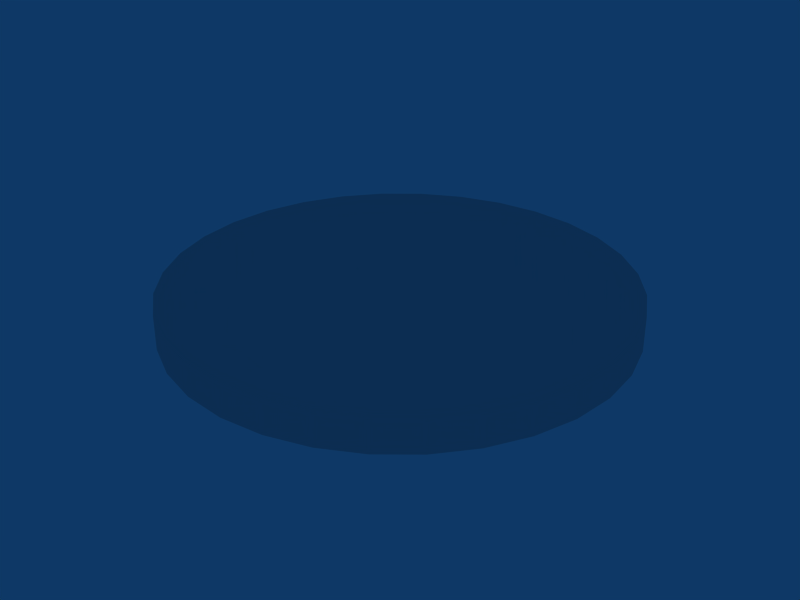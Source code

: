 # Source: castle_hall_symbol.blend  (saved by Blender 2.41.0; exported with 4.5.12 LTS)
import bpy
from mathutils import Matrix  # noqa: F401  (used for matrix-valued properties, if any)

bpy.ops.wm.read_factory_settings(use_empty=True)
scene = bpy.context.scene
scene.name = 'Scene'

# ---- collections
col_collection_1 = bpy.data.collections.new('Collection 1'); scene.collection.children.link(col_collection_1)
col_collection_2 = bpy.data.collections.new('Collection 2'); scene.collection.children.link(col_collection_2)
col_collection_3 = bpy.data.collections.new('Collection 3'); scene.collection.children.link(col_collection_3)
col_collection_4 = bpy.data.collections.new('Collection 4'); scene.collection.children.link(col_collection_4)

# ---- materials (node trees are filled in below, after node groups)
mat_matundertexture = bpy.data.materials.new('MatUnderTexture')
mat_matundertexture.alpha_threshold = 0.0
mat_matundertexture.specular_color = (0.2137, 0.2137, 0.2137)
mat_matundertexture.roughness = 0.5
mat_matundertexture.line_color = (0.0, 0.0, 0.0, 1.0)

# ---- material node trees

# ---- world
world_world = bpy.data.worlds.new('World'); scene.world = world_world
world_world.color = (0.05656, 0.2208, 0.4)
world_world.use_sun_shadow = False
world_world.sun_shadow_jitter_overblur = 0.0
world_world.cycles.sampling_method = 'MANUAL'
world_world.cycles.sample_map_resolution = 256

# ---- meshes
me_meshsymbol_tl = bpy.data.meshes.new('MeshSymbol_TL')
me_meshsymbol_tl.from_pydata([(-0.01046, -0.01981, 0.07963), (8.627e-06, 5.374, -0.7362), (-1.048, 5.271, -0.7362), (-2.057, 4.965, -0.7362), (-2.986, 4.468, -0.7362), (-3.8, 3.8, -0.7362), (-4.468, 2.986, -0.7362), (-4.965, 2.057, -0.7362), (-5.271, 1.048, -0.7362), (-5.374, 5.189e-06, -0.7362), (8.627e-06, 5.374, 0.07963), (-1.048, 5.271, 0.07963), (-2.057, 4.965, 0.07963), (-2.986, 4.468, 0.07963), (-3.8, 3.8, 0.07963), (-4.468, 2.986, 0.07963), (-4.965, 2.057, 0.07963), (-5.271, 1.048, 0.07963), (-5.374, 5.183e-06, 0.07963), (-0.01046, -0.01981, -0.7204)], [], [(18, 0, 17), (17, 0, 16), (16, 0, 15), (15, 0, 14), (14, 0, 13), (13, 0, 12), (12, 0, 11), (11, 0, 10), (10, 1, 2, 11), (11, 2, 3, 12), (12, 3, 4, 13), (13, 4, 5, 14), (14, 5, 6, 15), (15, 6, 7, 16), (16, 7, 8, 17), (17, 8, 9, 18), (0, 19, 1, 10), (0, 18, 9, 19)])
_uv = me_meshsymbol_tl.uv_layers.new(name='UVMap')
_uv.uv.foreach_set('vector', [0.7384, 0.4783, 0.5017, 0.4791, 0.7338, 0.432, 0.7338, 0.432, 0.5017, 0.4791, 0.7203, 0.3875, 0.7203, 0.3875, 0.5017, 0.4791, 0.6984, 0.3465, 0.6984, 0.3465, 0.5017, 0.4791, 0.6689, 0.3106, 0.6689, 0.3106, 0.5017, 0.4791, 0.633, 0.2811, 0.633, 0.2811, 0.5017, 0.4791, 0.592, 0.2592, 0.592, 0.2592, 0.5017, 0.4791, 0.5475, 0.2457, 0.5475, 0.2457, 0.5017, 0.4791, 0.5013, 0.2412, 0.5013, 0.2412, 0.5013, 0.2412, 0.5475, 0.2457, 0.5475, 0.2457, 0.5475, 0.2457, 0.5475, 0.2457, 0.592, 0.2592, 0.592, 0.2592, 0.592, 0.2592, 0.592, 0.2592, 0.633, 0.2811, 0.633, 0.2811, 0.633, 0.2811, 0.633, 0.2811, 0.6689, 0.3106, 0.6689, 0.3106, 0.6689, 0.3106, 0.6689, 0.3106, 0.6984, 0.3465, 0.6984, 0.3465, 0.6984, 0.3465, 0.6984, 0.3465, 0.7203, 0.3875, 0.7203, 0.3875, 0.7203, 0.3875, 0.7203, 0.3875, 0.7338, 0.432, 0.7338, 0.432, 0.7338, 0.432, 0.7338, 0.432, 0.7384, 0.4783, 0.7384, 0.4783, 0.0, 0.0, 1.0, 0.0, 0.0, 1.0, 0.0, 0.0, 0.0, 1.0, 0.0, 0.0, 1.0, 0.0, 1.0, 1.0])
_ca = me_meshsymbol_tl.color_attributes.new('Col', 'BYTE_COLOR', 'CORNER')
_ca.data.foreach_set('color', [1.0, 1.0, 1.0, 1.0, 1.0, 1.0, 1.0, 1.0, 1.0, 1.0, 1.0, 1.0, 1.0, 1.0, 1.0, 1.0, 1.0, 1.0, 1.0, 1.0, 1.0, 1.0, 1.0, 1.0, 1.0, 1.0, 1.0, 1.0, 1.0, 1.0, 1.0, 1.0, 1.0, 1.0, 1.0, 1.0, 1.0, 1.0, 1.0, 1.0, 1.0, 1.0, 1.0, 1.0, 1.0, 1.0, 1.0, 1.0, 1.0, 1.0, 1.0, 1.0, 1.0, 1.0, 1.0, 1.0, 1.0, 1.0, 1.0, 1.0, 1.0, 1.0, 1.0, 1.0, 1.0, 1.0, 1.0, 1.0, 1.0, 1.0, 1.0, 1.0, 1.0, 1.0, 1.0, 1.0, 1.0, 1.0, 1.0, 1.0, 1.0, 1.0, 1.0, 1.0, 1.0, 1.0, 1.0, 1.0, 1.0, 1.0, 1.0, 1.0, 1.0, 1.0, 1.0, 1.0, 1.0, 1.0, 1.0, 1.0, 1.0, 1.0, 1.0, 1.0, 1.0, 1.0, 1.0, 1.0, 1.0, 1.0, 1.0, 1.0, 1.0, 1.0, 1.0, 1.0, 1.0, 1.0, 1.0, 1.0, 1.0, 1.0, 1.0, 1.0, 1.0, 1.0, 1.0, 1.0, 1.0, 1.0, 1.0, 1.0, 1.0, 1.0, 1.0, 1.0, 1.0, 1.0, 1.0, 1.0, 1.0, 1.0, 1.0, 1.0, 1.0, 1.0, 1.0, 1.0, 1.0, 1.0, 1.0, 1.0, 1.0, 1.0, 1.0, 1.0, 1.0, 1.0, 1.0, 1.0, 1.0, 1.0, 1.0, 1.0, 1.0, 1.0, 1.0, 1.0, 1.0, 1.0, 1.0, 1.0, 1.0, 1.0, 1.0, 1.0, 1.0, 1.0, 1.0, 1.0, 1.0, 1.0, 1.0, 1.0, 1.0, 1.0, 1.0, 1.0, 1.0, 1.0, 1.0, 1.0, 1.0, 1.0, 1.0, 1.0, 1.0, 1.0, 1.0, 1.0, 1.0, 1.0, 1.0, 1.0, 1.0, 1.0, 1.0, 1.0, 1.0, 1.0, 1.0, 1.0, 1.0, 1.0, 1.0, 1.0, 1.0, 1.0, 1.0, 1.0, 1.0, 1.0, 1.0, 1.0, 1.0, 1.0, 1.0, 1.0, 1.0, 1.0, 1.0, 1.0, 1.0, 1.0, 1.0, 1.0, 1.0, 1.0, 1.0, 1.0, 1.0, 1.0, 1.0, 1.0, 1.0, 1.0, 1.0, 1.0, 1.0, 1.0, 1.0, 1.0, 1.0, 1.0, 1.0, 1.0])
me_meshsymbol_tl.materials.append(mat_matundertexture)
me_meshsymbol_tl.use_remesh_preserve_volume = False
me_meshsymbol_tl.use_remesh_preserve_attributes = False
me_meshsymbol_tl.use_mirror_vertex_groups = False
me_meshsymbol_tl.update()
me_meshsymbol_bl = bpy.data.meshes.new('MeshSymbol_BL')
me_meshsymbol_bl.from_pydata([(-0.01046, -0.01981, 0.07963), (-5.374, 5.189e-06, -0.7362), (-5.271, -1.048, -0.7362), (-4.965, -2.057, -0.7362), (-4.468, -2.986, -0.7362), (-3.8, -3.8, -0.7362), (-2.986, -4.468, -0.7362), (-2.057, -4.965, -0.7362), (-1.048, -5.271, -0.7362), (-1.751e-06, -5.374, -0.7362), (-5.374, 5.183e-06, 0.07963), (-5.271, -1.048, 0.07963), (-4.965, -2.057, 0.07963), (-4.468, -2.986, 0.07963), (-3.8, -3.8, 0.07963), (-2.986, -4.468, 0.07963), (-2.057, -4.965, 0.07963), (-1.048, -5.271, 0.07963), (-1.751e-06, -5.374, 0.07963), (-0.01046, -0.01981, -0.7204)], [], [(18, 0, 17), (17, 0, 16), (16, 0, 15), (15, 0, 14), (14, 0, 13), (13, 0, 12), (12, 0, 11), (11, 0, 10), (10, 1, 2, 11), (11, 2, 3, 12), (12, 3, 4, 13), (13, 4, 5, 14), (14, 5, 6, 15), (15, 6, 7, 16), (16, 7, 8, 17), (17, 8, 9, 18), (0, 18, 9, 19), (0, 19, 1, 10)])
_uv = me_meshsymbol_bl.uv_layers.new(name='UVMap')
_uv.uv.foreach_set('vector', [0.5013, 0.7154, 0.5017, 0.4791, 0.5475, 0.7108, 0.5475, 0.7108, 0.5017, 0.4791, 0.592, 0.6973, 0.592, 0.6973, 0.5017, 0.4791, 0.633, 0.6754, 0.633, 0.6754, 0.5017, 0.4791, 0.6689, 0.6459, 0.6689, 0.6459, 0.5017, 0.4791, 0.6984, 0.61, 0.6984, 0.61, 0.5017, 0.4791, 0.7203, 0.569, 0.7203, 0.569, 0.5017, 0.4791, 0.7338, 0.5245, 0.7338, 0.5245, 0.5017, 0.4791, 0.7384, 0.4783, 0.7384, 0.4783, 0.7384, 0.4783, 0.7338, 0.5245, 0.7338, 0.5245, 0.7338, 0.5245, 0.7338, 0.5245, 0.7203, 0.569, 0.7203, 0.569, 0.7203, 0.569, 0.7203, 0.569, 0.6984, 0.61, 0.6984, 0.61, 0.6984, 0.61, 0.6984, 0.61, 0.6689, 0.6459, 0.6689, 0.6459, 0.6689, 0.6459, 0.6689, 0.6459, 0.633, 0.6754, 0.633, 0.6754, 0.633, 0.6754, 0.633, 0.6754, 0.592, 0.6973, 0.592, 0.6973, 0.592, 0.6973, 0.592, 0.6973, 0.5475, 0.7108, 0.5475, 0.7108, 0.5475, 0.7108, 0.5475, 0.7108, 0.5013, 0.7154, 0.5013, 0.7154, 0.0, 1.0, 0.0, 0.0, 1.0, 0.0, 1.0, 1.0, 0.0, 1.0, 1.0, 1.0, 1.0, 0.0, 0.0, 0.0])
_ca = me_meshsymbol_bl.color_attributes.new('Col', 'BYTE_COLOR', 'CORNER')
_ca.data.foreach_set('color', [1.0, 1.0, 1.0, 1.0, 1.0, 1.0, 1.0, 1.0, 1.0, 1.0, 1.0, 1.0, 1.0, 1.0, 1.0, 1.0, 1.0, 1.0, 1.0, 1.0, 1.0, 1.0, 1.0, 1.0, 1.0, 1.0, 1.0, 1.0, 1.0, 1.0, 1.0, 1.0, 1.0, 1.0, 1.0, 1.0, 1.0, 1.0, 1.0, 1.0, 1.0, 1.0, 1.0, 1.0, 1.0, 1.0, 1.0, 1.0, 1.0, 1.0, 1.0, 1.0, 1.0, 1.0, 1.0, 1.0, 1.0, 1.0, 1.0, 1.0, 1.0, 1.0, 1.0, 1.0, 1.0, 1.0, 1.0, 1.0, 1.0, 1.0, 1.0, 1.0, 1.0, 1.0, 1.0, 1.0, 1.0, 1.0, 1.0, 1.0, 1.0, 1.0, 1.0, 1.0, 1.0, 1.0, 1.0, 1.0, 1.0, 1.0, 1.0, 1.0, 1.0, 1.0, 1.0, 1.0, 1.0, 1.0, 1.0, 1.0, 1.0, 1.0, 1.0, 1.0, 1.0, 1.0, 1.0, 1.0, 1.0, 1.0, 1.0, 1.0, 1.0, 1.0, 1.0, 1.0, 1.0, 1.0, 1.0, 1.0, 1.0, 1.0, 1.0, 1.0, 1.0, 1.0, 1.0, 1.0, 1.0, 1.0, 1.0, 1.0, 1.0, 1.0, 1.0, 1.0, 1.0, 1.0, 1.0, 1.0, 1.0, 1.0, 1.0, 1.0, 1.0, 1.0, 1.0, 1.0, 1.0, 1.0, 1.0, 1.0, 1.0, 1.0, 1.0, 1.0, 1.0, 1.0, 1.0, 1.0, 1.0, 1.0, 1.0, 1.0, 1.0, 1.0, 1.0, 1.0, 1.0, 1.0, 1.0, 1.0, 1.0, 1.0, 1.0, 1.0, 1.0, 1.0, 1.0, 1.0, 1.0, 1.0, 1.0, 1.0, 1.0, 1.0, 1.0, 1.0, 1.0, 1.0, 1.0, 1.0, 1.0, 1.0, 1.0, 1.0, 1.0, 1.0, 1.0, 1.0, 1.0, 1.0, 1.0, 1.0, 1.0, 1.0, 1.0, 1.0, 1.0, 1.0, 1.0, 1.0, 1.0, 1.0, 1.0, 1.0, 1.0, 1.0, 1.0, 1.0, 1.0, 1.0, 1.0, 1.0, 1.0, 1.0, 1.0, 1.0, 1.0, 1.0, 1.0, 1.0, 1.0, 1.0, 1.0, 1.0, 1.0, 1.0, 1.0, 1.0, 1.0, 1.0, 1.0, 1.0, 1.0, 1.0, 1.0, 1.0, 1.0, 1.0, 1.0, 1.0, 1.0, 1.0, 1.0, 1.0])
me_meshsymbol_bl.materials.append(mat_matundertexture)
me_meshsymbol_bl.use_remesh_preserve_volume = False
me_meshsymbol_bl.use_remesh_preserve_attributes = False
me_meshsymbol_bl.use_mirror_vertex_groups = False
me_meshsymbol_bl.update()
me_meshsymbol_br = bpy.data.meshes.new('MeshSymbol_BR')
me_meshsymbol_br.from_pydata([(-0.01046, -0.01981, 0.07963), (-1.751e-06, -5.374, -0.7362), (1.048, -5.271, -0.7362), (2.057, -4.965, -0.7362), (2.986, -4.468, -0.7362), (3.8, -3.8, -0.7362), (4.468, -2.986, -0.7362), (4.965, -2.057, -0.7362), (5.271, -1.048, -0.7362), (5.374, 4.057e-07, -0.7362), (-1.751e-06, -5.374, 0.07963), (1.048, -5.271, 0.07963), (2.057, -4.965, 0.07963), (2.986, -4.468, 0.07963), (3.8, -3.8, 0.07963), (4.468, -2.986, 0.07963), (4.965, -2.057, 0.07963), (5.271, -1.048, 0.07963), (5.374, 3.994e-07, 0.07963), (-0.01046, -0.01981, -0.7204)], [], [(18, 0, 17), (17, 0, 16), (16, 0, 15), (15, 0, 14), (14, 0, 13), (13, 0, 12), (12, 0, 11), (11, 0, 10), (10, 1, 2, 11), (11, 2, 3, 12), (12, 3, 4, 13), (13, 4, 5, 14), (14, 5, 6, 15), (15, 6, 7, 16), (16, 7, 8, 17), (17, 8, 9, 18), (0, 18, 9, 19), (0, 19, 1, 10)])
_uv = me_meshsymbol_br.uv_layers.new(name='UVMap')
_uv.uv.foreach_set('vector', [0.2642, 0.4783, 0.5017, 0.4791, 0.2687, 0.5245, 0.2687, 0.5245, 0.5017, 0.4791, 0.2822, 0.569, 0.2822, 0.569, 0.5017, 0.4791, 0.3041, 0.61, 0.3041, 0.61, 0.5017, 0.4791, 0.3336, 0.6459, 0.3336, 0.6459, 0.5017, 0.4791, 0.3695, 0.6754, 0.3695, 0.6754, 0.5017, 0.4791, 0.4105, 0.6973, 0.4105, 0.6973, 0.5017, 0.4791, 0.455, 0.7108, 0.455, 0.7108, 0.5017, 0.4791, 0.5013, 0.7154, 0.5013, 0.7154, 0.5013, 0.7154, 0.455, 0.7108, 0.455, 0.7108, 0.455, 0.7108, 0.455, 0.7108, 0.4105, 0.6973, 0.4105, 0.6973, 0.4105, 0.6973, 0.4105, 0.6973, 0.3695, 0.6754, 0.3695, 0.6754, 0.3695, 0.6754, 0.3695, 0.6754, 0.3336, 0.6459, 0.3336, 0.6459, 0.3336, 0.6459, 0.3336, 0.6459, 0.3041, 0.61, 0.3041, 0.61, 0.3041, 0.61, 0.3041, 0.61, 0.2822, 0.569, 0.2822, 0.569, 0.2822, 0.569, 0.2822, 0.569, 0.2687, 0.5245, 0.2687, 0.5245, 0.2687, 0.5245, 0.2687, 0.5245, 0.2642, 0.4783, 0.2642, 0.4783, 0.0, 1.0, 0.0, 0.0, 1.0, 0.0, 1.0, 1.0, 0.0, 1.0, 1.0, 1.0, 1.0, 0.0, 0.0, 0.0])
_ca = me_meshsymbol_br.color_attributes.new('Col', 'BYTE_COLOR', 'CORNER')
_ca.data.foreach_set('color', [1.0, 1.0, 1.0, 1.0, 1.0, 1.0, 1.0, 1.0, 1.0, 1.0, 1.0, 1.0, 1.0, 1.0, 1.0, 1.0, 1.0, 1.0, 1.0, 1.0, 1.0, 1.0, 1.0, 1.0, 1.0, 1.0, 1.0, 1.0, 1.0, 1.0, 1.0, 1.0, 1.0, 1.0, 1.0, 1.0, 1.0, 1.0, 1.0, 1.0, 1.0, 1.0, 1.0, 1.0, 1.0, 1.0, 1.0, 1.0, 1.0, 1.0, 1.0, 1.0, 1.0, 1.0, 1.0, 1.0, 1.0, 1.0, 1.0, 1.0, 1.0, 1.0, 1.0, 1.0, 1.0, 1.0, 1.0, 1.0, 1.0, 1.0, 1.0, 1.0, 1.0, 1.0, 1.0, 1.0, 1.0, 1.0, 1.0, 1.0, 1.0, 1.0, 1.0, 1.0, 1.0, 1.0, 1.0, 1.0, 1.0, 1.0, 1.0, 1.0, 1.0, 1.0, 1.0, 1.0, 1.0, 1.0, 1.0, 1.0, 1.0, 1.0, 1.0, 1.0, 1.0, 1.0, 1.0, 1.0, 1.0, 1.0, 1.0, 1.0, 1.0, 1.0, 1.0, 1.0, 1.0, 1.0, 1.0, 1.0, 1.0, 1.0, 1.0, 1.0, 1.0, 1.0, 1.0, 1.0, 1.0, 1.0, 1.0, 1.0, 1.0, 1.0, 1.0, 1.0, 1.0, 1.0, 1.0, 1.0, 1.0, 1.0, 1.0, 1.0, 1.0, 1.0, 1.0, 1.0, 1.0, 1.0, 1.0, 1.0, 1.0, 1.0, 1.0, 1.0, 1.0, 1.0, 1.0, 1.0, 1.0, 1.0, 1.0, 1.0, 1.0, 1.0, 1.0, 1.0, 1.0, 1.0, 1.0, 1.0, 1.0, 1.0, 1.0, 1.0, 1.0, 1.0, 1.0, 1.0, 1.0, 1.0, 1.0, 1.0, 1.0, 1.0, 1.0, 1.0, 1.0, 1.0, 1.0, 1.0, 1.0, 1.0, 1.0, 1.0, 1.0, 1.0, 1.0, 1.0, 1.0, 1.0, 1.0, 1.0, 1.0, 1.0, 1.0, 1.0, 1.0, 1.0, 1.0, 1.0, 1.0, 1.0, 1.0, 1.0, 1.0, 1.0, 1.0, 1.0, 1.0, 1.0, 1.0, 1.0, 1.0, 1.0, 1.0, 1.0, 1.0, 1.0, 1.0, 1.0, 1.0, 1.0, 1.0, 1.0, 1.0, 1.0, 1.0, 1.0, 1.0, 1.0, 1.0, 1.0, 1.0, 1.0, 1.0, 1.0, 1.0, 1.0, 1.0, 1.0, 1.0, 1.0, 1.0, 1.0])
me_meshsymbol_br.materials.append(mat_matundertexture)
me_meshsymbol_br.use_remesh_preserve_volume = False
me_meshsymbol_br.use_remesh_preserve_attributes = False
me_meshsymbol_br.use_mirror_vertex_groups = False
me_meshsymbol_br.update()
me_meshsymbol_tr = bpy.data.meshes.new('MeshSymbol_TR')
me_meshsymbol_tr.from_pydata([(-0.01046, -0.01981, 0.07963), (2.986, 4.468, -0.7362), (2.057, 4.965, -0.7362), (1.048, 5.271, -0.7362), (8.627e-06, 5.374, -0.7362), (5.374, 4.057e-07, -0.7362), (5.271, 1.048, -0.7362), (4.965, 2.057, -0.7362), (3.8, 3.8, -0.7362), (4.468, 2.986, -0.7362), (2.986, 4.468, 0.07963), (2.057, 4.965, 0.07963), (1.048, 5.271, 0.07963), (8.627e-06, 5.374, 0.07963), (5.374, 3.994e-07, 0.07963), (5.271, 1.048, 0.07963), (4.965, 2.057, 0.07963), (4.468, 2.986, 0.07963), (3.8, 3.8, 0.07963), (-0.01046, -0.01981, -0.7204)], [], [(18, 0, 17), (17, 0, 16), (16, 0, 15), (15, 0, 14), (13, 0, 12), (12, 0, 11), (11, 0, 10), (0, 18, 10), (18, 8, 1, 10), (10, 1, 2, 11), (11, 2, 3, 12), (12, 3, 4, 13), (14, 5, 6, 15), (15, 6, 7, 16), (16, 7, 9, 17), (8, 18, 17, 9), (0, 13, 4, 19), (0, 19, 5, 14)])
_uv = me_meshsymbol_tr.uv_layers.new(name='UVMap')
_uv.uv.foreach_set('vector', [0.3336, 0.3106, 0.5017, 0.4791, 0.3041, 0.3465, 0.3041, 0.3465, 0.5017, 0.4791, 0.2822, 0.3875, 0.2822, 0.3875, 0.5017, 0.4791, 0.2687, 0.432, 0.2687, 0.432, 0.5017, 0.4791, 0.2642, 0.4783, 0.5013, 0.2412, 0.5017, 0.4791, 0.455, 0.2457, 0.455, 0.2457, 0.5017, 0.4791, 0.4105, 0.2592, 0.4105, 0.2592, 0.5017, 0.4791, 0.3695, 0.2811, 0.5017, 0.4791, 0.3336, 0.3106, 0.3695, 0.2811, 0.3336, 0.3106, 0.3336, 0.3106, 0.3695, 0.2811, 0.3695, 0.2811, 0.3695, 0.2811, 0.3695, 0.2811, 0.4105, 0.2592, 0.4105, 0.2592, 0.4105, 0.2592, 0.4105, 0.2592, 0.455, 0.2457, 0.455, 0.2457, 0.455, 0.2457, 0.455, 0.2457, 0.5013, 0.2412, 0.5013, 0.2412, 0.2642, 0.4783, 0.2642, 0.4783, 0.2687, 0.432, 0.2687, 0.432, 0.2687, 0.432, 0.2687, 0.432, 0.2822, 0.3875, 0.2822, 0.3875, 0.2822, 0.3875, 0.2822, 0.3875, 0.3041, 0.3465, 0.3041, 0.3465, 0.3336, 0.3106, 0.3336, 0.3106, 0.3041, 0.3465, 0.3041, 0.3465, 0.0, 1.0, 0.0, 0.0, 1.0, 0.0, 1.0, 1.0, 0.0, 1.0, 1.0, 1.0, 1.0, 0.0, 0.0, 0.0])
_ca = me_meshsymbol_tr.color_attributes.new('Col', 'BYTE_COLOR', 'CORNER')
_ca.data.foreach_set('color', [1.0, 1.0, 1.0, 1.0, 1.0, 1.0, 1.0, 1.0, 1.0, 1.0, 1.0, 1.0, 1.0, 1.0, 1.0, 1.0, 1.0, 1.0, 1.0, 1.0, 1.0, 1.0, 1.0, 1.0, 1.0, 1.0, 1.0, 1.0, 1.0, 1.0, 1.0, 1.0, 1.0, 1.0, 1.0, 1.0, 1.0, 1.0, 1.0, 1.0, 1.0, 1.0, 1.0, 1.0, 1.0, 1.0, 1.0, 1.0, 1.0, 1.0, 1.0, 1.0, 1.0, 1.0, 1.0, 1.0, 1.0, 1.0, 1.0, 1.0, 1.0, 1.0, 1.0, 1.0, 1.0, 1.0, 1.0, 1.0, 1.0, 1.0, 1.0, 1.0, 1.0, 1.0, 1.0, 1.0, 1.0, 1.0, 1.0, 1.0, 1.0, 1.0, 1.0, 1.0, 1.0, 1.0, 1.0, 1.0, 1.0, 1.0, 1.0, 1.0, 1.0, 1.0, 1.0, 1.0, 1.0, 1.0, 1.0, 1.0, 1.0, 1.0, 1.0, 1.0, 1.0, 1.0, 1.0, 1.0, 1.0, 1.0, 1.0, 1.0, 1.0, 1.0, 1.0, 1.0, 1.0, 1.0, 1.0, 1.0, 1.0, 1.0, 1.0, 1.0, 1.0, 1.0, 1.0, 1.0, 1.0, 1.0, 1.0, 1.0, 1.0, 1.0, 1.0, 1.0, 1.0, 1.0, 1.0, 1.0, 1.0, 1.0, 1.0, 1.0, 1.0, 1.0, 1.0, 1.0, 1.0, 1.0, 1.0, 1.0, 1.0, 1.0, 1.0, 1.0, 1.0, 1.0, 1.0, 1.0, 1.0, 1.0, 1.0, 1.0, 1.0, 1.0, 1.0, 1.0, 1.0, 1.0, 1.0, 1.0, 1.0, 1.0, 1.0, 1.0, 1.0, 1.0, 1.0, 1.0, 1.0, 1.0, 1.0, 1.0, 1.0, 1.0, 1.0, 1.0, 1.0, 1.0, 1.0, 1.0, 1.0, 1.0, 1.0, 1.0, 1.0, 1.0, 1.0, 1.0, 1.0, 1.0, 1.0, 1.0, 1.0, 1.0, 1.0, 1.0, 1.0, 1.0, 1.0, 1.0, 1.0, 1.0, 1.0, 1.0, 1.0, 1.0, 1.0, 1.0, 1.0, 1.0, 1.0, 1.0, 1.0, 1.0, 1.0, 1.0, 1.0, 1.0, 1.0, 1.0, 1.0, 1.0, 1.0, 1.0, 1.0, 1.0, 1.0, 1.0, 1.0, 1.0, 1.0, 1.0, 1.0, 1.0, 1.0, 1.0, 1.0, 1.0, 1.0, 1.0, 1.0, 1.0, 1.0, 1.0])
me_meshsymbol_tr.materials.append(mat_matundertexture)
me_meshsymbol_tr.use_remesh_preserve_volume = False
me_meshsymbol_tr.use_remesh_preserve_attributes = False
me_meshsymbol_tr.use_mirror_vertex_groups = False
me_meshsymbol_tr.update()

# ---- objects
ob_symbol_tl = bpy.data.objects.new('Symbol_TL', me_meshsymbol_tl)
ob_symbol_bl = bpy.data.objects.new('Symbol_BL', me_meshsymbol_bl)
ob_symbol_br = bpy.data.objects.new('Symbol_BR', me_meshsymbol_br)
ob_symbol_tr = bpy.data.objects.new('Symbol_TR', me_meshsymbol_tr)

# ---- transforms, parenting, visibility, modifiers, constraints
ob_symbol_tl.location = (0.0, 0.0, 0.0)
ob_symbol_tl.lock_rotations_4d = False
ob_symbol_tl.empty_display_type = 'ARROWS'
ob_symbol_tl.color = (0.0, 0.0, 0.0, 1.0)
ob_symbol_tl.lineart.crease_threshold = 0.0
ob_symbol_bl.location = (0.0, 0.0, 0.0)
ob_symbol_bl.lock_rotations_4d = False
ob_symbol_bl.empty_display_type = 'ARROWS'
ob_symbol_bl.color = (0.0, 0.0, 0.0, 1.0)
ob_symbol_bl.lineart.crease_threshold = 0.0
ob_symbol_br.location = (0.0, 0.0, 0.0)
ob_symbol_br.lock_rotations_4d = False
ob_symbol_br.empty_display_type = 'ARROWS'
ob_symbol_br.color = (0.0, 0.0, 0.0, 1.0)
ob_symbol_br.lineart.crease_threshold = 0.0
ob_symbol_tr.location = (0.0, 0.0, 0.0)
ob_symbol_tr.lock_rotations_4d = False
ob_symbol_tr.empty_display_type = 'ARROWS'
ob_symbol_tr.color = (0.0, 0.0, 0.0, 1.0)
ob_symbol_tr.lineart.crease_threshold = 0.0

# ---- collection membership
col_collection_1.objects.link(ob_symbol_tl)
col_collection_2.objects.link(ob_symbol_bl)
col_collection_3.objects.link(ob_symbol_br)
col_collection_4.objects.link(ob_symbol_tr)

# ---- scene / render settings (as saved in the file)
scene.frame_start = 1; scene.frame_end = 250; scene.frame_set(1)
scene.render.engine = 'BLENDER_EEVEE_NEXT'
scene.render.image_settings.file_format = 'JPEG'
scene.render.image_settings.color_mode = 'RGB'
scene.render.image_settings.compression = 90
scene.render.resolution_x = 800
scene.render.resolution_y = 600
scene.render.resolution_percentage = 25
scene.render.pixel_aspect_x = 100.0
scene.render.pixel_aspect_y = 100.0
scene.render.fps = 25
scene.render.dither_intensity = 0.0
scene.render.use_compositing = False
scene.render.use_sequencer = False
scene.render.bake_bias = 0.0
scene.render.use_stamp_time = False
scene.render.use_stamp_date = False
scene.render.use_stamp_frame = False
scene.render.use_stamp_camera = False
scene.render.use_stamp_scene = False
scene.render.use_stamp_filename = False
scene.render.use_stamp_render_time = False
scene.render.stamp_font_size = 0
scene.cycles.use_denoising = False
scene.cycles.samples = 10
scene.cycles.sampling_pattern = 'TABULATED_SOBOL'
scene.cycles.light_sampling_threshold = 0.0
scene.cycles.use_adaptive_sampling = False
scene.cycles.use_light_tree = False
scene.cycles.blur_glossy = 0.0
scene.cycles.volume_bounces = 1
scene.cycles.pixel_filter_type = 'GAUSSIAN'
scene.cycles.sample_clamp_indirect = 0.0
scene.view_settings.view_transform = 'Raw'
bpy.context.view_layer.update()

# ---- added for rendering (the .blend has no active camera): camera
cam_auto = bpy.data.cameras.new('AutoCamera')
cam_auto.lens = 50.0
cam_auto.sensor_width = 36.0
cam_auto.clip_end = 1000.0
ob_auto_camera = bpy.data.objects.new('AutoCamera', cam_auto)
scene.collection.objects.link(ob_auto_camera)
ob_auto_camera.location = (14.0837, -16.9004, 10.9386)
ob_auto_camera.rotation_euler = (1.09748, -7.21219e-08, 0.694738)
scene.camera = ob_auto_camera
bpy.context.view_layer.update()
